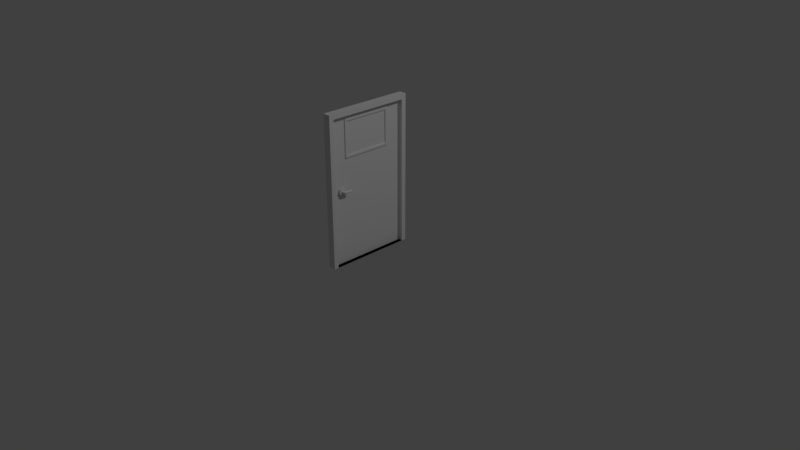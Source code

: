 # Source: Porta.blend  (saved by Blender 2.78.0; exported with 4.5.12 LTS)
import bpy
from mathutils import Matrix  # noqa: F401  (used for matrix-valued properties, if any)

bpy.ops.wm.read_factory_settings(use_empty=True)
scene = bpy.context.scene
scene.name = 'Scene'

# ---- collections
col_collection_1 = bpy.data.collections.new('Collection 1'); scene.collection.children.link(col_collection_1)

# ---- materials (node trees are filled in below, after node groups)
mat_madeira = bpy.data.materials.new('Madeira')
mat_vidro = bpy.data.materials.new('Vidro')
mat_vidro.alpha_threshold = 0.0
mat_vidro.use_transparent_shadow = False
mat_vidro.roughness = 0.5
mat_vidro.specular_intensity = 1.0
mat_metal = bpy.data.materials.new('Metal')
mat_metal.alpha_threshold = 0.0
mat_metal.use_transparent_shadow = False
mat_metal.diffuse_color = (0.477, 0.477, 0.477, 1.0)
mat_metal.roughness = 0.5
mat_metal.specular_intensity = 1.0
mat_metal_1 = bpy.data.materials.new('Metal')
mat_dentrojanela = bpy.data.materials.new('DentroJanela')

# ---- material node trees

# ---- world
world_world = bpy.data.worlds.new('World'); scene.world = world_world
world_world.color = (0.05088, 0.05088, 0.05088)
world_world.use_sun_shadow = False
world_world.sun_shadow_jitter_overblur = 0.0
world_world.cycles.sampling_method = 'MANUAL'

# ---- cameras
cam_camera = bpy.data.cameras.new('Camera')
cam_camera.clip_end = 100.0
cam_camera.lens = 35.0
cam_camera.sensor_width = 32.0
cam_camera.sensor_height = 18.0
cam_camera.ortho_scale = 7.314
cam_camera.dof.focus_distance = 0.0
cam_camera.dof.aperture_fstop = 128.0

# ---- lights
light_spot = bpy.data.lights.new('Spot', 'SPOT')
light_spot.transmission_factor = 0.0
light_spot.energy = 1000.0
light_spot.shadow_buffer_clip_start = 0.5
light_spot.shadow_soft_size = 0.1
light_spot.shadow_maximum_resolution = 0.006
light_spot.use_absolute_resolution = True
light_lamp = bpy.data.lights.new('Lamp', 'POINT')
light_lamp.transmission_factor = 0.0
light_lamp.cutoff_distance = 30.0
light_lamp.energy = 100.0
light_lamp.shadow_buffer_clip_start = 1.001
light_lamp.shadow_soft_size = 0.1
light_lamp.shadow_maximum_resolution = 0.006
light_lamp.use_absolute_resolution = True

# ---- meshes
me_cube_001 = bpy.data.meshes.new('Cube.001')
me_cube_001.from_pydata([(0.004364, -0.4148, -0.5026), (0.02697, -0.4158, -0.5027), (0.004052, -0.4216, -0.5021), (0.02666, -0.4226, -0.5021), (0.003748, -0.4282, -0.5006), (0.02636, -0.4292, -0.5006), (0.00346, -0.4345, -0.498), (0.02607, -0.4355, -0.498), (0.003194, -0.4404, -0.4945), (0.0258, -0.4414, -0.4946), (0.002957, -0.4456, -0.4902), (0.02556, -0.4467, -0.4902), (0.002753, -0.4502, -0.4851), (0.02536, -0.4512, -0.4851), (0.002589, -0.4539, -0.4794), (0.0252, -0.4549, -0.4794), (0.002467, -0.4566, -0.4732), (0.02507, -0.4577, -0.4732), (0.00239, -0.4584, -0.4666), (0.025, -0.4595, -0.4666), (0.002361, -0.4592, -0.4598), (0.02497, -0.4603, -0.4598), (0.002379, -0.459, -0.453), (0.02499, -0.46, -0.453), (0.002446, -0.4577, -0.4463), (0.02505, -0.4587, -0.4463), (0.002558, -0.4554, -0.4399), (0.02517, -0.4564, -0.4399), (0.002714, -0.4521, -0.4339), (0.02532, -0.4532, -0.4339), (0.002909, -0.448, -0.4285), (0.02552, -0.449, -0.4285), (0.003139, -0.4431, -0.4237), (0.02575, -0.4441, -0.4238), (0.003399, -0.4375, -0.4198), (0.02601, -0.4385, -0.4198), (0.003683, -0.4314, -0.4168), (0.02629, -0.4324, -0.4168), (0.003984, -0.4249, -0.4147), (0.02659, -0.4259, -0.4148), (0.004295, -0.4182, -0.4137), (0.0269, -0.4192, -0.4137), (0.004608, -0.4114, -0.4137), (0.02722, -0.4124, -0.4137), (0.004917, -0.4046, -0.4147), (0.02752, -0.4057, -0.4148), (0.005213, -0.3981, -0.4168), (0.02782, -0.3992, -0.4168), (0.005491, -0.392, -0.4198), (0.0281, -0.3931, -0.4198), (0.005744, -0.3865, -0.4237), (0.02835, -0.3875, -0.4238), (0.005965, -0.3815, -0.4285), (0.02857, -0.3826, -0.4285), (0.006149, -0.3774, -0.4339), (0.02876, -0.3785, -0.4339), (0.006293, -0.3742, -0.4399), (0.0289, -0.3752, -0.4399), (0.006393, -0.3719, -0.4463), (0.029, -0.3729, -0.4463), (0.006446, -0.3706, -0.453), (0.02905, -0.3716, -0.453), (0.006451, -0.3703, -0.4598), (0.02906, -0.3713, -0.4598), (0.006409, -0.3711, -0.4666), (0.02902, -0.3721, -0.4666), (0.006319, -0.3729, -0.4732), (0.02893, -0.3739, -0.4732), (0.006185, -0.3757, -0.4794), (0.02879, -0.3767, -0.4794), (0.006009, -0.3794, -0.4851), (0.02862, -0.3804, -0.4851), (0.005795, -0.3839, -0.4902), (0.0284, -0.385, -0.4902), (0.005549, -0.3892, -0.4945), (0.02816, -0.3902, -0.4946), (0.005277, -0.395, -0.498), (0.02788, -0.3961, -0.498), (0.004984, -0.4013, -0.5006), (0.02759, -0.4024, -0.5006), (0.004677, -0.408, -0.5021), (0.02728, -0.409, -0.5021), (0.02125, -0.4151, -0.471), (0.02116, -0.4177, -0.4709), (0.02772, -0.4181, -0.4709), (0.02781, -0.4155, -0.471), (0.02107, -0.4203, -0.4704), (0.02763, -0.4207, -0.4704), (0.02099, -0.4227, -0.4697), (0.02755, -0.4231, -0.4697), (0.02091, -0.425, -0.4687), (0.02747, -0.4254, -0.4687), (0.02084, -0.4271, -0.4674), (0.0274, -0.4275, -0.4674), (0.02078, -0.4288, -0.4659), (0.02734, -0.4292, -0.466), (0.02073, -0.4302, -0.4643), (0.0273, -0.4307, -0.4643), (0.0207, -0.4313, -0.4625), (0.02726, -0.4317, -0.4625), (0.02068, -0.432, -0.4606), (0.02724, -0.4324, -0.4606), (0.02067, -0.4323, -0.4586), (0.02723, -0.4327, -0.4586), (0.02067, -0.4322, -0.4566), (0.02723, -0.4326, -0.4566), (0.02069, -0.4317, -0.4547), (0.02725, -0.4321, -0.4547), (0.02072, -0.4308, -0.4528), (0.02729, -0.4312, -0.4528), (0.02077, -0.4296, -0.4511), (0.02733, -0.43, -0.4511), (0.02083, -0.428, -0.4495), (0.02739, -0.4284, -0.4495), (0.02089, -0.4261, -0.4481), (0.02746, -0.4265, -0.4481), (0.02097, -0.4239, -0.447), (0.02753, -0.4243, -0.447), (0.02105, -0.4215, -0.4461), (0.02761, -0.4219, -0.4461), (0.02114, -0.419, -0.4455), (0.0277, -0.4194, -0.4455), (0.02123, -0.4164, -0.4452), (0.02779, -0.4168, -0.4452), (0.02132, -0.4138, -0.4452), (0.02788, -0.4142, -0.4452), (0.02141, -0.4112, -0.4455), (0.02797, -0.4116, -0.4455), (0.02149, -0.4086, -0.4461), (0.02806, -0.409, -0.4461), (0.02158, -0.4063, -0.447), (0.02814, -0.4067, -0.447), (0.02165, -0.4041, -0.4481), (0.02821, -0.4045, -0.4481), (0.02171, -0.4022, -0.4495), (0.02828, -0.4026, -0.4495), (0.02177, -0.4006, -0.4511), (0.02833, -0.401, -0.4511), (0.02181, -0.3993, -0.4528), (0.02837, -0.3997, -0.4528), (0.02184, -0.3984, -0.4547), (0.0284, -0.3988, -0.4547), (0.02185, -0.3979, -0.4566), (0.02842, -0.3983, -0.4566), (0.02185, -0.3978, -0.4586), (0.02842, -0.3982, -0.4586), (0.02184, -0.3981, -0.4606), (0.0284, -0.3985, -0.4606), (0.02182, -0.3988, -0.4625), (0.02838, -0.3992, -0.4625), (0.02178, -0.3999, -0.4643), (0.02834, -0.4003, -0.4643), (0.02173, -0.4014, -0.4659), (0.02829, -0.4018, -0.466), (0.02166, -0.4031, -0.4674), (0.02823, -0.4035, -0.4674), (0.02159, -0.4052, -0.4687), (0.02816, -0.4056, -0.4687), (0.02151, -0.4074, -0.4697), (0.02808, -0.4078, -0.4697), (0.02143, -0.4099, -0.4704), (0.02799, -0.4103, -0.4704), (0.02134, -0.4124, -0.4709), (0.0279, -0.4129, -0.4709), (0.02125, -0.4151, -0.471), (0.02116, -0.4177, -0.4709), (0.02772, -0.4181, -0.4709), (0.02781, -0.4155, -0.471), (0.02107, -0.4203, -0.4704), (0.02763, -0.4207, -0.4704), (0.02099, -0.4227, -0.4697), (0.02755, -0.4231, -0.4697), (0.02091, -0.425, -0.4687), (0.02747, -0.4254, -0.4687), (0.02084, -0.4271, -0.4674), (0.0274, -0.4275, -0.4674), (0.02078, -0.4288, -0.4659), (0.02734, -0.4292, -0.466), (0.02073, -0.4302, -0.4643), (0.0273, -0.4307, -0.4643), (0.0207, -0.4313, -0.4625), (0.02726, -0.4317, -0.4625), (0.02068, -0.432, -0.4606), (0.02724, -0.4324, -0.4606), (0.02067, -0.4323, -0.4586), (0.02723, -0.4327, -0.4586), (0.02067, -0.4322, -0.4566), (0.02723, -0.4326, -0.4566), (0.02069, -0.4317, -0.4547), (0.02725, -0.4321, -0.4547), (0.02072, -0.4308, -0.4528), (0.02729, -0.4312, -0.4528), (0.02077, -0.4296, -0.4511), (0.02733, -0.43, -0.4511), (0.02083, -0.428, -0.4495), (0.02739, -0.4284, -0.4495), (0.02089, -0.4261, -0.4481), (0.02746, -0.4265, -0.4481), (0.02097, -0.4239, -0.447), (0.02753, -0.4243, -0.447), (0.02105, -0.4215, -0.4461), (0.02761, -0.4219, -0.4461), (0.02114, -0.419, -0.4455), (0.0277, -0.4194, -0.4455), (0.02123, -0.4164, -0.4452), (0.02779, -0.4168, -0.4452), (0.02132, -0.4138, -0.4452), (0.02788, -0.4142, -0.4452), (0.02141, -0.4112, -0.4455), (0.02797, -0.4116, -0.4455), (0.02149, -0.4086, -0.4461), (0.02806, -0.409, -0.4461), (0.02158, -0.4063, -0.447), (0.02814, -0.4067, -0.447), (0.02165, -0.4041, -0.4481), (0.02821, -0.4045, -0.4481), (0.02171, -0.4022, -0.4495), (0.02828, -0.4026, -0.4495), (0.02177, -0.4006, -0.4511), (0.02833, -0.401, -0.4511), (0.02181, -0.3993, -0.4528), (0.02837, -0.3997, -0.4528), (0.02184, -0.3984, -0.4547), (0.0284, -0.3988, -0.4547), (0.02185, -0.3979, -0.4566), (0.02842, -0.3983, -0.4566), (0.02185, -0.3978, -0.4586), (0.02842, -0.3982, -0.4586), (0.02184, -0.3981, -0.4606), (0.0284, -0.3985, -0.4606), (0.02182, -0.3988, -0.4625), (0.02838, -0.3992, -0.4625), (0.02178, -0.3999, -0.4643), (0.02834, -0.4003, -0.4643), (0.02173, -0.4014, -0.4659), (0.02829, -0.4018, -0.466), (0.02166, -0.4031, -0.4674), (0.02823, -0.4035, -0.4674), (0.02159, -0.4052, -0.4687), (0.02816, -0.4056, -0.4687), (0.02151, -0.4074, -0.4697), (0.02808, -0.4078, -0.4697), (0.02143, -0.4099, -0.4704), (0.02799, -0.4103, -0.4704), (0.02134, -0.4124, -0.4709), (0.0279, -0.4129, -0.4709), (0.03534, -0.4181, -0.4709), (0.03543, -0.4155, -0.471), (0.03525, -0.4207, -0.4704), (0.03516, -0.4231, -0.4697), (0.03509, -0.4254, -0.4687), (0.03502, -0.4275, -0.4674), (0.03496, -0.4292, -0.466), (0.03491, -0.4307, -0.4643), (0.03488, -0.4317, -0.4625), (0.03485, -0.4324, -0.4606), (0.03484, -0.4327, -0.4586), (0.03485, -0.4326, -0.4566), (0.03487, -0.4321, -0.4547), (0.0349, -0.4312, -0.4528), (0.03495, -0.43, -0.4511), (0.035, -0.4284, -0.4495), (0.03507, -0.4265, -0.4481), (0.03515, -0.4243, -0.447), (0.03523, -0.4219, -0.4461), (0.03532, -0.4194, -0.4455), (0.03541, -0.4168, -0.4452), (0.0355, -0.4142, -0.4452), (0.03559, -0.4116, -0.4455), (0.03567, -0.409, -0.4461), (0.03575, -0.4067, -0.447), (0.03583, -0.4045, -0.4481), (0.03589, -0.4026, -0.4495), (0.03594, -0.401, -0.4511), (0.03599, -0.3997, -0.4528), (0.03601, -0.3988, -0.4547), (0.03603, -0.3983, -0.4566), (0.03603, -0.3982, -0.4586), (0.03602, -0.3985, -0.4606), (0.03599, -0.3992, -0.4625), (0.03595, -0.4003, -0.4643), (0.0359, -0.4018, -0.466), (0.03584, -0.4035, -0.4674), (0.03577, -0.4056, -0.4687), (0.03569, -0.4078, -0.4697), (0.03561, -0.4103, -0.4704), (0.03552, -0.4129, -0.4709), (0.04082, -0.4182, -0.4709), (0.04032, -0.4157, -0.4711), (0.04131, -0.4208, -0.4704), (0.04178, -0.4232, -0.4697), (0.04222, -0.4254, -0.4687), (0.04261, -0.4274, -0.4674), (0.04294, -0.4291, -0.466), (0.04322, -0.4306, -0.4643), (0.04343, -0.4316, -0.4625), (0.04356, -0.4323, -0.4606), (0.04362, -0.4326, -0.4586), (0.0436, -0.4325, -0.4566), (0.04351, -0.432, -0.4547), (0.04334, -0.4311, -0.4528), (0.0431, -0.4299, -0.4511), (0.0428, -0.4283, -0.4495), (0.04244, -0.4264, -0.4481), (0.04203, -0.4243, -0.447), (0.04158, -0.422, -0.4461), (0.0411, -0.4195, -0.4455), (0.0406, -0.417, -0.4452), (0.04009, -0.4144, -0.4452), (0.0396, -0.4118, -0.4455), (0.03912, -0.4093, -0.4461), (0.03866, -0.407, -0.447), (0.03825, -0.4049, -0.4481), (0.03788, -0.403, -0.4495), (0.03758, -0.4014, -0.4511), (0.03734, -0.4002, -0.4528), (0.03716, -0.3993, -0.4547), (0.03707, -0.3988, -0.4566), (0.03704, -0.3987, -0.4586), (0.0371, -0.399, -0.4606), (0.03723, -0.3997, -0.4625), (0.03744, -0.4008, -0.4643), (0.03771, -0.4022, -0.466), (0.03804, -0.4039, -0.4674), (0.03843, -0.4059, -0.4687), (0.03886, -0.4081, -0.4697), (0.03933, -0.4105, -0.4704), (0.03982, -0.4131, -0.4709), (0.04847, -0.4166, -0.4709), (0.0471, -0.4143, -0.4711), (0.04981, -0.4188, -0.4705), (0.05108, -0.4209, -0.4697), (0.05226, -0.4228, -0.4687), (0.05333, -0.4246, -0.4674), (0.05424, -0.4261, -0.466), (0.05499, -0.4273, -0.4643), (0.05555, -0.4282, -0.4625), (0.05592, -0.4288, -0.4606), (0.05608, -0.4291, -0.4586), (0.05603, -0.429, -0.4566), (0.05577, -0.4286, -0.4547), (0.0553, -0.4278, -0.4528), (0.05465, -0.4267, -0.4511), (0.05382, -0.4254, -0.4495), (0.05283, -0.4237, -0.4482), (0.05171, -0.4219, -0.447), (0.05048, -0.4199, -0.4461), (0.04917, -0.4177, -0.4455), (0.04781, -0.4155, -0.4452), (0.04644, -0.4132, -0.4452), (0.04508, -0.411, -0.4455), (0.04377, -0.4088, -0.4461), (0.04254, -0.4068, -0.447), (0.04141, -0.4049, -0.4482), (0.04042, -0.4033, -0.4495), (0.03959, -0.4019, -0.4511), (0.03893, -0.4009, -0.4528), (0.03846, -0.4001, -0.4547), (0.0382, -0.3997, -0.4566), (0.03815, -0.3996, -0.4586), (0.0383, -0.3999, -0.4606), (0.03867, -0.4005, -0.4625), (0.03923, -0.4014, -0.4643), (0.03997, -0.4026, -0.466), (0.04088, -0.4041, -0.4674), (0.04194, -0.4059, -0.4687), (0.04312, -0.4078, -0.4697), (0.04439, -0.4099, -0.4705), (0.04573, -0.4121, -0.4709), (0.04847, -0.4166, -0.4709), (0.0471, -0.4143, -0.4711), (0.04981, -0.4188, -0.4705), (0.05108, -0.4209, -0.4697), (0.05226, -0.4228, -0.4687), (0.05333, -0.4246, -0.4674), (0.05424, -0.4261, -0.466), (0.05499, -0.4273, -0.4643), (0.05555, -0.4282, -0.4625), (0.05592, -0.4288, -0.4606), (0.05608, -0.4291, -0.4586), (0.05603, -0.429, -0.4566), (0.05577, -0.4286, -0.4547), (0.0553, -0.4278, -0.4528), (0.05465, -0.4267, -0.4511), (0.05382, -0.4254, -0.4495), (0.05283, -0.4237, -0.4482), (0.05171, -0.4219, -0.447), (0.05048, -0.4199, -0.4461), (0.04917, -0.4177, -0.4455), (0.04781, -0.4155, -0.4452), (0.04644, -0.4132, -0.4452), (0.04508, -0.411, -0.4455), (0.04377, -0.4088, -0.4461), (0.04254, -0.4068, -0.447), (0.04141, -0.4049, -0.4482), (0.04042, -0.4033, -0.4495), (0.03959, -0.4019, -0.4511), (0.03893, -0.4009, -0.4528), (0.03846, -0.4001, -0.4547), (0.0382, -0.3997, -0.4566), (0.03815, -0.3996, -0.4586), (0.0383, -0.3999, -0.4606), (0.03867, -0.4005, -0.4625), (0.03923, -0.4014, -0.4643), (0.03997, -0.4026, -0.466), (0.04088, -0.4041, -0.4674), (0.04194, -0.4059, -0.4687), (0.04312, -0.4078, -0.4697), (0.04439, -0.4099, -0.4705), (0.04573, -0.4121, -0.4709), (0.04847, -0.4166, -0.4709), (0.0471, -0.4143, -0.4711), (0.04981, -0.4188, -0.4705), (0.05108, -0.4209, -0.4697), (0.05226, -0.4228, -0.4687), (0.05333, -0.4246, -0.4674), (0.05424, -0.4261, -0.466), (0.05499, -0.4273, -0.4643), (0.05555, -0.4282, -0.4625), (0.05592, -0.4288, -0.4606), (0.05608, -0.4291, -0.4586), (0.05603, -0.429, -0.4566), (0.05577, -0.4286, -0.4547), (0.0553, -0.4278, -0.4528), (0.05465, -0.4267, -0.4511), (0.05382, -0.4254, -0.4495), (0.05283, -0.4237, -0.4482), (0.05171, -0.4219, -0.447), (0.05048, -0.4199, -0.4461), (0.04917, -0.4177, -0.4455), (0.04781, -0.4155, -0.4452), (0.04644, -0.4132, -0.4452), (0.04508, -0.411, -0.4455), (0.04377, -0.4088, -0.4461), (0.04254, -0.4068, -0.447), (0.04141, -0.4049, -0.4482), (0.04042, -0.4033, -0.4495), (0.03959, -0.4019, -0.4511), (0.03893, -0.4009, -0.4528), (0.03846, -0.4001, -0.4547), (0.0382, -0.3997, -0.4566), (0.03815, -0.3996, -0.4586), (0.0383, -0.3999, -0.4606), (0.03867, -0.4005, -0.4625), (0.03923, -0.4014, -0.4643), (0.03997, -0.4026, -0.466), (0.04088, -0.4041, -0.4674), (0.04194, -0.4059, -0.4687), (0.04312, -0.4078, -0.4697), (0.04439, -0.4099, -0.4705), (0.04573, -0.4121, -0.4709), (0.05404, -0.4131, -0.4709), (0.05213, -0.4113, -0.4711), (0.05589, -0.4149, -0.4705), (0.05766, -0.4166, -0.4697), (0.05931, -0.4182, -0.4687), (0.06078, -0.4196, -0.4674), (0.06205, -0.4208, -0.466), (0.06309, -0.4218, -0.4643), (0.06387, -0.4225, -0.4625), (0.06438, -0.423, -0.4606), (0.0646, -0.4232, -0.4586), (0.06452, -0.4232, -0.4567), (0.06416, -0.4228, -0.4547), (0.06352, -0.4222, -0.4528), (0.06261, -0.4213, -0.4511), (0.06145, -0.4202, -0.4495), (0.06008, -0.4189, -0.4482), (0.05852, -0.4174, -0.447), (0.05681, -0.4157, -0.4461), (0.05499, -0.414, -0.4455), (0.05311, -0.4122, -0.4452), (0.0512, -0.4104, -0.4452), (0.04931, -0.4085, -0.4455), (0.04749, -0.4068, -0.4461), (0.04578, -0.4052, -0.447), (0.04422, -0.4037, -0.4482), (0.04284, -0.4023, -0.4495), (0.04169, -0.4012, -0.4511), (0.04077, -0.4004, -0.4528), (0.04013, -0.3998, -0.4547), (0.03976, -0.3994, -0.4567), (0.03969, -0.3993, -0.4586), (0.0399, -0.3995, -0.4606), (0.04041, -0.4, -0.4625), (0.04119, -0.4008, -0.4643), (0.04222, -0.4018, -0.466), (0.04349, -0.403, -0.4674), (0.04496, -0.4044, -0.4687), (0.0466, -0.406, -0.4697), (0.04837, -0.4077, -0.4705), (0.05023, -0.4095, -0.4709), (0.06024, -0.4063, -0.4709), (0.05776, -0.4054, -0.4711), (0.06266, -0.4072, -0.4705), (0.06496, -0.4081, -0.4697), (0.0671, -0.4088, -0.4687), (0.06902, -0.4095, -0.4675), (0.07067, -0.4101, -0.466), (0.07202, -0.4106, -0.4643), (0.07304, -0.411, -0.4625), (0.0737, -0.4112, -0.4606), (0.07398, -0.4113, -0.4586), (0.07389, -0.4113, -0.4567), (0.07342, -0.4111, -0.4547), (0.07258, -0.4108, -0.4529), (0.07139, -0.4104, -0.4511), (0.06988, -0.4098, -0.4495), (0.06809, -0.4092, -0.4482), (0.06606, -0.4084, -0.447), (0.06384, -0.4076, -0.4461), (0.06147, -0.4068, -0.4456), (0.05901, -0.4059, -0.4452), (0.05653, -0.405, -0.4452), (0.05407, -0.4041, -0.4456), (0.0517, -0.4032, -0.4461), (0.04947, -0.4024, -0.447), (0.04744, -0.4017, -0.4482), (0.04565, -0.401, -0.4495), (0.04414, -0.4005, -0.4511), (0.04295, -0.4, -0.4529), (0.04211, -0.3997, -0.4547), (0.04164, -0.3996, -0.4567), (0.04154, -0.3995, -0.4586), (0.04183, -0.3996, -0.4606), (0.04248, -0.3999, -0.4625), (0.0435, -0.4002, -0.4643), (0.04485, -0.4007, -0.466), (0.0465, -0.4013, -0.4675), (0.04842, -0.402, -0.4687), (0.05056, -0.4028, -0.4697), (0.05286, -0.4037, -0.4705), (0.05528, -0.4045, -0.4709), (0.06396, -0.3958, -0.4709), (0.06133, -0.3956, -0.4711), (0.06653, -0.3959, -0.4705), (0.06898, -0.3961, -0.4697), (0.07125, -0.3962, -0.4687), (0.07329, -0.3964, -0.4675), (0.07504, -0.3965, -0.466), (0.07648, -0.3966, -0.4643), (0.07756, -0.3966, -0.4625), (0.07826, -0.3967, -0.4606), (0.07856, -0.3967, -0.4586), (0.07846, -0.3967, -0.4567), (0.07796, -0.3967, -0.4547), (0.07706, -0.3966, -0.4529), (0.0758, -0.3965, -0.4511), (0.0742, -0.3964, -0.4495), (0.0723, -0.3963, -0.4482), (0.07014, -0.3962, -0.447), (0.06778, -0.396, -0.4462), (0.06526, -0.3958, -0.4456), (0.06266, -0.3957, -0.4453), (0.06002, -0.3955, -0.4453), (0.05741, -0.3953, -0.4456), (0.05489, -0.3952, -0.4462), (0.05253, -0.395, -0.447), (0.05037, -0.3949, -0.4482), (0.04847, -0.3948, -0.4495), (0.04687, -0.3947, -0.4511), (0.04561, -0.3946, -0.4529), (0.04471, -0.3945, -0.4547), (0.04421, -0.3945, -0.4567), (0.04411, -0.3945, -0.4586), (0.04441, -0.3945, -0.4606), (0.04511, -0.3946, -0.4625), (0.04619, -0.3946, -0.4643), (0.04762, -0.3947, -0.466), (0.04938, -0.3949, -0.4675), (0.05142, -0.395, -0.4687), (0.05368, -0.3951, -0.4697), (0.05613, -0.3953, -0.4705), (0.0587, -0.3955, -0.4709), (0.06396, -0.3958, -0.4709), (0.06133, -0.3956, -0.4711), (0.06653, -0.3959, -0.4705), (0.06898, -0.3961, -0.4697), (0.07125, -0.3962, -0.4687), (0.07329, -0.3964, -0.4675), (0.07504, -0.3965, -0.466), (0.07648, -0.3966, -0.4643), (0.07756, -0.3966, -0.4625), (0.07826, -0.3967, -0.4606), (0.07856, -0.3967, -0.4586), (0.07846, -0.3967, -0.4567), (0.07796, -0.3967, -0.4547), (0.07706, -0.3966, -0.4529), (0.0758, -0.3965, -0.4511), (0.0742, -0.3964, -0.4495), (0.0723, -0.3963, -0.4482), (0.07014, -0.3962, -0.447), (0.06778, -0.396, -0.4462), (0.06526, -0.3958, -0.4456), (0.06266, -0.3957, -0.4453), (0.06002, -0.3955, -0.4453), (0.05741, -0.3953, -0.4456), (0.05489, -0.3952, -0.4462), (0.05253, -0.395, -0.447), (0.05037, -0.3949, -0.4482), (0.04847, -0.3948, -0.4495), (0.04687, -0.3947, -0.4511), (0.04561, -0.3946, -0.4529), (0.04471, -0.3945, -0.4547), (0.04421, -0.3945, -0.4567), (0.04411, -0.3945, -0.4586), (0.04441, -0.3945, -0.4606), (0.04511, -0.3946, -0.4625), (0.04619, -0.3946, -0.4643), (0.04762, -0.3947, -0.466), (0.04938, -0.3949, -0.4675), (0.05142, -0.395, -0.4687), (0.05368, -0.3951, -0.4697), (0.05613, -0.3953, -0.4705), (0.0587, -0.3955, -0.4709), (0.06601, -0.3636, -0.471), (0.06338, -0.3635, -0.4711), (0.06858, -0.3638, -0.4705), (0.07103, -0.364, -0.4698), (0.0733, -0.3641, -0.4688), (0.07533, -0.3642, -0.4675), (0.07709, -0.3643, -0.466), (0.07852, -0.3644, -0.4644), (0.0796, -0.3645, -0.4626), (0.0803, -0.3645, -0.4606), (0.08061, -0.3646, -0.4587), (0.08051, -0.3646, -0.4567), (0.08, -0.3645, -0.4548), (0.07911, -0.3645, -0.4529), (0.07785, -0.3644, -0.4512), (0.07625, -0.3643, -0.4496), (0.07435, -0.3642, -0.4482), (0.07219, -0.364, -0.4471), (0.06983, -0.3639, -0.4462), (0.06731, -0.3637, -0.4456), (0.0647, -0.3635, -0.4453), (0.06206, -0.3634, -0.4453), (0.05945, -0.3632, -0.4456), (0.05694, -0.363, -0.4462), (0.05457, -0.3629, -0.4471), (0.05241, -0.3628, -0.4482), (0.05051, -0.3626, -0.4496), (0.04891, -0.3625, -0.4512), (0.04765, -0.3625, -0.4529), (0.04676, -0.3624, -0.4548), (0.04626, -0.3624, -0.4567), (0.04616, -0.3624, -0.4587), (0.04646, -0.3624, -0.4606), (0.04716, -0.3624, -0.4626), (0.04824, -0.3625, -0.4644), (0.04967, -0.3626, -0.466), (0.05143, -0.3627, -0.4675), (0.05346, -0.3628, -0.4688), (0.05573, -0.363, -0.4698), (0.05818, -0.3631, -0.4705), (0.06075, -0.3633, -0.471), (0.06906, -0.3157, -0.471), (0.06643, -0.3155, -0.4712), (0.07163, -0.3159, -0.4706), (0.07408, -0.316, -0.4698), (0.07635, -0.3162, -0.4688), (0.07839, -0.3163, -0.4675), (0.08014, -0.3164, -0.4661), (0.08158, -0.3165, -0.4644), (0.08266, -0.3166, -0.4626), (0.08336, -0.3166, -0.4607), (0.08366, -0.3166, -0.4587), (0.08356, -0.3166, -0.4567), (0.08306, -0.3166, -0.4548), (0.08216, -0.3165, -0.4529), (0.0809, -0.3164, -0.4512), (0.0793, -0.3163, -0.4496), (0.0774, -0.3162, -0.4483), (0.07524, -0.3161, -0.4471), (0.07288, -0.3159, -0.4462), (0.07036, -0.3158, -0.4456), (0.06775, -0.3156, -0.4453), (0.06512, -0.3154, -0.4453), (0.06251, -0.3153, -0.4456), (0.05999, -0.3151, -0.4462), (0.05763, -0.315, -0.4471), (0.05547, -0.3148, -0.4483), (0.05357, -0.3147, -0.4496), (0.05197, -0.3146, -0.4512), (0.0507, -0.3145, -0.4529), (0.04981, -0.3145, -0.4548), (0.04931, -0.3144, -0.4567), (0.04921, -0.3144, -0.4587), (0.04951, -0.3145, -0.4607), (0.05021, -0.3145, -0.4626), (0.05129, -0.3146, -0.4644), (0.05272, -0.3147, -0.4661), (0.05448, -0.3148, -0.4675), (0.05652, -0.3149, -0.4688), (0.05878, -0.3151, -0.4698), (0.06123, -0.3152, -0.4706), (0.0638, -0.3154, -0.471), (-0.04004, 0.5538, 0.5059), (-0.04004, 0.5538, -0.1458), (-0.04004, -0.5544, 0.5059), (-0.04004, -0.5544, -0.1458), (-0.1975, 0.5538, 0.5059), (-0.05081, -0.6036, -1.443), (-0.05081, -0.6036, 0.5574), (-0.05081, 0.5966, -1.443), (-0.05081, 0.5966, 0.5574), (0.04996, -0.6036, -1.443), (0.04996, -0.6036, 0.5574), (0.04996, 0.5966, -1.443), (0.04996, 0.5966, 0.5574), (-0.05081, -0.5419, -1.443), (-0.05081, -0.5419, 0.5574), (0.04996, -0.5419, -1.443), (0.04996, -0.5419, 0.5574), (-0.05081, 0.5347, 0.5574), (0.04996, 0.5347, -1.443), (-0.05081, 0.5347, -1.443), (0.04996, 0.5347, 0.5574), (-0.05081, -0.6036, 0.4932), (-0.05081, 0.5966, 0.4932), (0.04996, 0.5966, 0.4932), (0.04996, -0.6036, 0.4932), (0.04996, -0.5419, 0.4932), (-0.05081, -0.5419, 0.4932), (0.04996, 0.5347, 0.4932), (-0.05081, 0.5347, 0.4932), (0.04996, -0.5419, 0.4932), (0.04996, -0.5419, -1.443), (0.04996, 0.5347, -1.443), (0.04996, 0.5347, 0.4932), (-0.008865, -0.5419, 0.4932), (-0.008865, -0.5419, -1.443), (-0.008865, 0.5347, -1.443), (-0.008865, 0.5347, 0.4932), (-0.05081, -0.3366, -1.443), (0.04996, -0.3366, 0.5574), (-0.05081, -0.3366, 0.5574), (0.04996, -0.3366, -1.443), (-0.05081, -0.3366, 0.4932), (0.04996, -0.3366, 0.4932), (0.04996, -0.3366, -1.443), (0.04996, -0.3366, 0.4932), (-0.008865, -0.3366, -1.443), (-0.008865, -0.3366, 0.4932), (-0.05081, 0.3285, 0.5574), (0.04996, 0.3285, -1.443), (-0.05081, 0.3285, 0.4932), (0.04996, 0.3285, -1.443), (-0.008865, 0.3285, -1.443), (-0.05081, 0.3285, -1.443), (0.04996, 0.3285, 0.5574), (0.04996, 0.3285, 0.4932), (0.04996, 0.3285, 0.4932), (-0.008865, 0.3285, 0.4932), (-0.05081, 0.5966, -0.05329), (0.04996, 0.5966, -0.05329), (0.04996, -0.6036, -0.05329), (0.04996, -0.5419, -0.05329), (-0.05081, -0.5419, -0.05329), (0.04996, 0.5347, -0.05329), (-0.05081, 0.5347, -0.05329), (-0.05081, -0.6036, -0.05329), (0.04996, -0.5419, -0.05329), (0.04996, 0.5347, -0.05329), (-0.008865, -0.5419, -0.05329), (-0.008865, 0.5347, -0.05329), (-0.008865, -0.3366, -0.05329), (-0.05081, -0.3366, -0.05329), (-0.008865, 0.3285, -0.05329), (-0.05081, 0.3285, -0.05329), (-0.05081, -0.6036, 0.4399), (-0.05081, 0.5966, 0.4399), (0.04996, 0.5966, 0.4399), (0.04996, -0.6036, 0.4399), (0.04996, -0.5419, 0.4399), (-0.05081, -0.5419, 0.4399), (0.04996, 0.5347, 0.4399), (-0.05081, 0.5347, 0.4399), (0.04996, -0.5419, 0.4399), (0.04996, 0.5347, 0.4399), (-0.008865, -0.5419, 0.4399), (-0.008865, 0.5347, 0.4399), (-0.008865, -0.3366, 0.4399), (-0.05081, -0.3366, 0.4399), (-0.008865, 0.3285, 0.4399), (-0.05081, 0.3285, 0.4399), (-0.05081, 0.5966, 0.4079), (0.04996, 0.5966, 0.4079), (0.04996, -0.6036, 0.4079), (0.04996, -0.5419, 0.4079), (-0.05081, -0.5419, 0.4079), (0.04996, 0.5347, 0.4079), (-0.05081, 0.5347, 0.4079), (0.04996, -0.5419, 0.4079), (0.04996, 0.5347, 0.4079), (-0.008865, -0.5419, 0.4079), (-0.008865, 0.5347, 0.4079), (-0.008865, -0.3366, 0.4079), (-0.008865, 0.3285, 0.4079), (-0.05081, 0.3285, 0.4079), (-0.05081, -0.6036, 0.4079), (-0.05081, 0.5966, -0.02447), (0.04996, 0.5966, -0.02447), (0.04996, -0.6036, -0.02447), (0.04996, -0.5419, -0.02447), (-0.05081, -0.5419, -0.02447), (0.04996, 0.5347, -0.02447), (-0.05081, 0.5347, -0.02447), (0.04996, -0.5419, -0.02447), (0.04996, 0.5347, -0.02447), (-0.008865, -0.5419, -0.02447), (-0.008865, 0.5347, -0.02447), (-0.008865, -0.3366, -0.02447), (-0.05081, -0.3366, -0.02447), (-0.008865, 0.3285, -0.02447), (-0.05081, 0.3285, -0.02447), (-0.05081, -0.6036, -0.02447), (-0.05081, -0.3102, -1.443), (0.04996, -0.3102, 0.5574), (0.04996, -0.3102, 0.4932), (0.04996, -0.3102, 0.4932), (-0.008865, -0.3102, 0.4932), (-0.05081, -0.3102, 0.5574), (0.04996, -0.3102, -1.443), (-0.05081, -0.3102, 0.4932), (0.04996, -0.3102, -1.443), (-0.008865, -0.3102, -1.443), (-0.05081, -0.3102, -0.05329), (-0.008865, -0.3102, -0.05329), (-0.05081, -0.3102, 0.4399), (-0.008865, -0.3102, 0.4399), (-0.008865, -0.3102, 0.4079), (-0.05081, -0.3102, -0.02447), (-0.008865, -0.3102, -0.02447), (-0.05081, 0.3019, 0.5574), (0.04996, 0.3019, -1.443), (-0.05081, 0.3019, 0.4932), (0.04996, 0.3019, -1.443), (-0.008865, 0.3019, -1.443), (-0.05081, 0.3019, -0.05329), (-0.05081, 0.3019, 0.4399), (-0.05081, 0.3019, 0.4079), (-0.05081, 0.3019, -0.02447), (-0.05081, 0.3019, -1.443), (0.04996, 0.3019, 0.5574), (0.04996, 0.3019, 0.4932), (0.04996, 0.3019, 0.4932), (-0.008865, 0.3019, 0.4932), (-0.008865, 0.3019, -0.05329), (-0.008865, 0.3019, 0.4399), (-0.008865, 0.3019, 0.4079), (-0.008865, 0.3019, -0.02447), (0.004098, -0.3366, -0.02447), (0.004098, -0.3366, -0.05329), (0.004098, 0.3285, -0.02447), (0.004098, 0.3285, -0.05329), (0.004098, -0.3102, -0.05329), (0.004098, -0.3102, 0.4399), (0.004098, -0.3366, 0.4399), (0.004098, -0.3366, 0.4079), (0.004098, 0.3285, 0.4399), (0.004098, 0.3285, 0.4079), (0.004098, 0.3019, -0.05329), (0.004098, 0.3019, 0.4399), (0.004098, 0.3019, 0.4079), (0.004098, -0.3102, 0.4079), (0.004098, 0.3019, -0.02447), (0.004098, -0.3102, -0.02447)], [(699, 697), (697, 698), (698, 700), (700, 699), (697, 701)], [(0, 2, 3, 1), (2, 4, 5, 3), (4, 6, 7, 5), (6, 8, 9, 7), (8, 10, 11, 9), (10, 12, 13, 11), (12, 14, 15, 13), (14, 16, 17, 15), (16, 18, 19, 17), (18, 20, 21, 19), (20, 22, 23, 21), (22, 24, 25, 23), (24, 26, 27, 25), (26, 28, 29, 27), (28, 30, 31, 29), (30, 32, 33, 31), (32, 34, 35, 33), (34, 36, 37, 35), (36, 38, 39, 37), (38, 40, 41, 39), (40, 42, 43, 41), (42, 44, 45, 43), (44, 46, 47, 45), (46, 48, 49, 47), (48, 50, 51, 49), (50, 52, 53, 51), (52, 54, 55, 53), (54, 56, 57, 55), (56, 58, 59, 57), (58, 60, 61, 59), (60, 62, 63, 61), (62, 64, 65, 63), (64, 66, 67, 65), (66, 68, 69, 67), (68, 70, 71, 69), (70, 72, 73, 71), (72, 74, 75, 73), (74, 76, 77, 75), (76, 78, 79, 77), (3, 5, 7, 9, 11, 13, 15, 17, 19, 21, 23, 25, 27, 29, 31, 33, 35, 37, 39, 41, 43, 45, 47, 49, 51, 53, 55, 57, 59, 61, 63, 65, 67, 69, 71, 73, 75, 77, 79, 81, 1), (78, 80, 81, 79), (80, 0, 1, 81), (0, 80, 78, 76, 74, 72, 70, 68, 66, 64, 62, 60, 58, 56, 54, 52, 50, 48, 46, 44, 42, 40, 38, 36, 34, 32, 30, 28, 26, 24, 22, 20, 18, 16, 14, 12, 10, 8, 6, 4, 2), (82, 83, 84, 85), (83, 86, 87, 84), (86, 88, 89, 87), (88, 90, 91, 89), (90, 92, 93, 91), (92, 94, 95, 93), (94, 96, 97, 95), (96, 98, 99, 97), (98, 100, 101, 99), (100, 102, 103, 101), (102, 104, 105, 103), (104, 106, 107, 105), (106, 108, 109, 107), (108, 110, 111, 109), (110, 112, 113, 111), (112, 114, 115, 113), (114, 116, 117, 115), (116, 118, 119, 117), (118, 120, 121, 119), (120, 122, 123, 121), (122, 124, 125, 123), (124, 126, 127, 125), (126, 128, 129, 127), (128, 130, 131, 129), (130, 132, 133, 131), (132, 134, 135, 133), (134, 136, 137, 135), (136, 138, 139, 137), (138, 140, 141, 139), (140, 142, 143, 141), (142, 144, 145, 143), (144, 146, 147, 145), (146, 148, 149, 147), (148, 150, 151, 149), (150, 152, 153, 151), (152, 154, 155, 153), (154, 156, 157, 155), (156, 158, 159, 157), (158, 160, 161, 159), (84, 87, 89, 91, 93, 95, 97, 99, 101, 103, 105, 107, 109, 111, 113, 115, 117, 119, 121, 123, 125, 127, 129, 131, 133, 135, 137, 139, 141, 143, 145, 147, 149, 151, 153, 155, 157, 159, 161, 163, 85), (160, 162, 163, 161), (162, 82, 85, 163), (82, 162, 160, 158, 156, 154, 152, 150, 148, 146, 144, 142, 140, 138, 136, 134, 132, 130, 128, 126, 124, 122, 120, 118, 116, 114, 112, 110, 108, 106, 104, 102, 100, 98, 96, 94, 92, 90, 88, 86, 83), (164, 167, 166, 165), (165, 166, 169, 168), (168, 169, 171, 170), (170, 171, 173, 172), (172, 173, 175, 174), (174, 175, 177, 176), (176, 177, 179, 178), (178, 179, 181, 180), (180, 181, 183, 182), (182, 183, 185, 184), (184, 185, 187, 186), (186, 187, 189, 188), (188, 189, 191, 190), (190, 191, 193, 192), (192, 193, 195, 194), (194, 195, 197, 196), (196, 197, 199, 198), (198, 199, 201, 200), (200, 201, 203, 202), (202, 203, 205, 204), (204, 205, 207, 206), (206, 207, 209, 208), (208, 209, 211, 210), (210, 211, 213, 212), (212, 213, 215, 214), (214, 215, 217, 216), (216, 217, 219, 218), (218, 219, 221, 220), (220, 221, 223, 222), (222, 223, 225, 224), (224, 225, 227, 226), (226, 227, 229, 228), (228, 229, 231, 230), (230, 231, 233, 232), (232, 233, 235, 234), (234, 235, 237, 236), (236, 237, 239, 238), (238, 239, 241, 240), (240, 241, 243, 242), (223, 221, 274, 275), (242, 243, 245, 244), (244, 245, 167, 164), (164, 165, 168, 170, 172, 174, 176, 178, 180, 182, 184, 186, 188, 190, 192, 194, 196, 198, 200, 202, 204, 206, 208, 210, 212, 214, 216, 218, 220, 222, 224, 226, 228, 230, 232, 234, 236, 238, 240, 242, 244), (277, 276, 317, 318), (241, 239, 283, 284), (179, 177, 252, 253), (197, 195, 261, 262), (215, 213, 270, 271), (233, 231, 279, 280), (171, 169, 248, 249), (189, 187, 257, 258), (207, 205, 266, 267), (225, 223, 275, 276), (243, 241, 284, 285), (181, 179, 253, 254), (199, 197, 262, 263), (217, 215, 271, 272), (235, 233, 280, 281), (173, 171, 249, 250), (191, 189, 258, 259), (209, 207, 267, 268), (227, 225, 276, 277), (245, 243, 285, 286), (183, 181, 254, 255), (201, 199, 263, 264), (219, 217, 272, 273), (237, 235, 281, 282), (175, 173, 250, 251), (193, 191, 259, 260), (211, 209, 268, 269), (166, 167, 247, 246), (229, 227, 277, 278), (167, 245, 286, 247), (185, 183, 255, 256), (203, 201, 264, 265), (221, 219, 273, 274), (239, 237, 282, 283), (177, 175, 251, 252), (195, 193, 260, 261), (213, 211, 269, 270), (231, 229, 278, 279), (169, 166, 246, 248), (187, 185, 256, 257), (205, 203, 265, 266), (303, 302, 343, 344), (264, 263, 304, 305), (251, 250, 291, 292), (278, 277, 318, 319), (265, 264, 305, 306), (252, 251, 292, 293), (279, 278, 319, 320), (266, 265, 306, 307), (253, 252, 293, 294), (280, 279, 320, 321), (267, 266, 307, 308), (254, 253, 294, 295), (281, 280, 321, 322), (268, 267, 308, 309), (255, 254, 295, 296), (282, 281, 322, 323), (269, 268, 309, 310), (256, 255, 296, 297), (283, 282, 323, 324), (270, 269, 310, 311), (257, 256, 297, 298), (284, 283, 324, 325), (271, 270, 311, 312), (258, 257, 298, 299), (285, 284, 325, 326), (272, 271, 312, 313), (259, 258, 299, 300), (286, 285, 326, 327), (273, 272, 313, 314), (260, 259, 300, 301), (247, 286, 327, 288), (246, 247, 288, 287), (274, 273, 314, 315), (261, 260, 301, 302), (248, 246, 287, 289), (275, 274, 315, 316), (262, 261, 302, 303), (249, 248, 289, 290), (276, 275, 316, 317), (263, 262, 303, 304), (250, 249, 290, 291), (328, 329, 370, 369), (290, 289, 330, 331), (317, 316, 357, 358), (304, 303, 344, 345), (291, 290, 331, 332), (318, 317, 358, 359), (305, 304, 345, 346), (292, 291, 332, 333), (319, 318, 359, 360), (306, 305, 346, 347), (293, 292, 333, 334), (320, 319, 360, 361), (307, 306, 347, 348), (294, 293, 334, 335), (321, 320, 361, 362), (308, 307, 348, 349), (295, 294, 335, 336), (322, 321, 362, 363), (309, 308, 349, 350), (296, 295, 336, 337), (323, 322, 363, 364), (310, 309, 350, 351), (297, 296, 337, 338), (324, 323, 364, 365), (311, 310, 351, 352), (298, 297, 338, 339), (325, 324, 365, 366), (312, 311, 352, 353), (299, 298, 339, 340), (326, 325, 366, 367), (313, 312, 353, 354), (300, 299, 340, 341), (327, 326, 367, 368), (314, 313, 354, 355), (301, 300, 341, 342), (288, 327, 368, 329), (287, 288, 329, 328), (315, 314, 355, 356), (302, 301, 342, 343), (289, 287, 328, 330), (316, 315, 356, 357), (382, 381, 422, 423), (356, 355, 396, 397), (343, 342, 383, 384), (330, 328, 369, 371), (357, 356, 397, 398), (344, 343, 384, 385), (331, 330, 371, 372), (358, 357, 398, 399), (345, 344, 385, 386), (332, 331, 372, 373), (359, 358, 399, 400), (346, 345, 386, 387), (333, 332, 373, 374), (360, 359, 400, 401), (347, 346, 387, 388), (334, 333, 374, 375), (361, 360, 401, 402), (348, 347, 388, 389), (335, 334, 375, 376), (362, 361, 402, 403), (349, 348, 389, 390), (336, 335, 376, 377), (363, 362, 403, 404), (350, 349, 390, 391), (337, 336, 377, 378), (364, 363, 404, 405), (351, 350, 391, 392), (338, 337, 378, 379), (365, 364, 405, 406), (352, 351, 392, 393), (339, 338, 379, 380), (366, 365, 406, 407), (353, 352, 393, 394), (340, 339, 380, 381), (367, 366, 407, 408), (354, 353, 394, 395), (341, 340, 381, 382), (368, 367, 408, 409), (355, 354, 395, 396), (342, 341, 382, 383), (329, 368, 409, 370), (448, 447, 488, 489), (409, 408, 449, 450), (396, 395, 436, 437), (383, 382, 423, 424), (370, 409, 450, 411), (369, 370, 411, 410), (397, 396, 437, 438), (384, 383, 424, 425), (371, 369, 410, 412), (398, 397, 438, 439), (385, 384, 425, 426), (372, 371, 412, 413), (399, 398, 439, 440), (386, 385, 426, 427), (373, 372, 413, 414), (400, 399, 440, 441), (387, 386, 427, 428), (374, 373, 414, 415), (401, 400, 441, 442), (388, 387, 428, 429), (375, 374, 415, 416), (402, 401, 442, 443), (389, 388, 429, 430), (376, 375, 416, 417), (403, 402, 443, 444), (390, 389, 430, 431), (377, 376, 417, 418), (404, 403, 444, 445), (391, 390, 431, 432), (378, 377, 418, 419), (405, 404, 445, 446), (392, 391, 432, 433), (379, 378, 419, 420), (406, 405, 446, 447), (393, 392, 433, 434), (380, 379, 420, 421), (407, 406, 447, 448), (394, 393, 434, 435), (381, 380, 421, 422), (408, 407, 448, 449), (395, 394, 435, 436), (474, 473, 514, 515), (435, 434, 475, 476), (422, 421, 462, 463), (449, 448, 489, 490), (436, 435, 476, 477), (423, 422, 463, 464), (450, 449, 490, 491), (437, 436, 477, 478), (424, 423, 464, 465), (411, 450, 491, 452), (410, 411, 452, 451), (438, 437, 478, 479), (425, 424, 465, 466), (412, 410, 451, 453), (439, 438, 479, 480), (426, 425, 466, 467), (413, 412, 453, 454), (440, 439, 480, 481), (427, 426, 467, 468), (414, 413, 454, 455), (441, 440, 481, 482), (428, 427, 468, 469), (415, 414, 455, 456), (442, 441, 482, 483), (429, 428, 469, 470), (416, 415, 456, 457), (443, 442, 483, 484), (430, 429, 470, 471), (417, 416, 457, 458), (444, 443, 484, 485), (431, 430, 471, 472), (418, 417, 458, 459), (445, 444, 485, 486), (432, 431, 472, 473), (419, 418, 459, 460), (446, 445, 486, 487), (433, 432, 473, 474), (420, 419, 460, 461), (447, 446, 487, 488), (434, 433, 474, 475), (421, 420, 461, 462), (500, 499, 540, 541), (461, 460, 501, 502), (488, 487, 528, 529), (475, 474, 515, 516), (462, 461, 502, 503), (489, 488, 529, 530), (476, 475, 516, 517), (463, 462, 503, 504), (490, 489, 530, 531), (477, 476, 517, 518), (464, 463, 504, 505), (491, 490, 531, 532), (478, 477, 518, 519), (465, 464, 505, 506), (452, 491, 532, 493), (451, 452, 493, 492), (479, 478, 519, 520), (466, 465, 506, 507), (453, 451, 492, 494), (480, 479, 520, 521), (467, 466, 507, 508), (454, 453, 494, 495), (481, 480, 521, 522), (468, 467, 508, 509), (455, 454, 495, 496), (482, 481, 522, 523), (469, 468, 509, 510), (456, 455, 496, 497), (483, 482, 523, 524), (470, 469, 510, 511), (457, 456, 497, 498), (484, 483, 524, 525), (471, 470, 511, 512), (458, 457, 498, 499), (485, 484, 525, 526), (472, 471, 512, 513), (459, 458, 499, 500), (486, 485, 526, 527), (473, 472, 513, 514), (460, 459, 500, 501), (487, 486, 527, 528), (553, 552, 593, 594), (527, 526, 567, 568), (514, 513, 554, 555), (501, 500, 541, 542), (528, 527, 568, 569), (515, 514, 555, 556), (502, 501, 542, 543), (529, 528, 569, 570), (516, 515, 556, 557), (503, 502, 543, 544), (530, 529, 570, 571), (517, 516, 557, 558), (504, 503, 544, 545), (531, 530, 571, 572), (518, 517, 558, 559), (505, 504, 545, 546), (532, 531, 572, 573), (519, 518, 559, 560), (506, 505, 546, 547), (493, 532, 573, 534), (492, 493, 534, 533), (520, 519, 560, 561), (507, 506, 547, 548), (494, 492, 533, 535), (521, 520, 561, 562), (508, 507, 548, 549), (495, 494, 535, 536), (522, 521, 562, 563), (509, 508, 549, 550), (496, 495, 536, 537), (523, 522, 563, 564), (510, 509, 550, 551), (497, 496, 537, 538), (524, 523, 564, 565), (511, 510, 551, 552), (498, 497, 538, 539), (525, 524, 565, 566), (512, 511, 552, 553), (499, 498, 539, 540), (526, 525, 566, 567), (513, 512, 553, 554), (579, 578, 619, 620), (540, 539, 580, 581), (567, 566, 607, 608), (554, 553, 594, 595), (541, 540, 581, 582), (568, 567, 608, 609), (555, 554, 595, 596), (542, 541, 582, 583), (569, 568, 609, 610), (556, 555, 596, 597), (543, 542, 583, 584), (570, 569, 610, 611), (557, 556, 597, 598), (544, 543, 584, 585), (571, 570, 611, 612), (558, 557, 598, 599), (545, 544, 585, 586), (572, 571, 612, 613), (559, 558, 599, 600), (546, 545, 586, 587), (573, 572, 613, 614), (560, 559, 600, 601), (547, 546, 587, 588), (534, 573, 614, 575), (533, 534, 575, 574), (561, 560, 601, 602), (548, 547, 588, 589), (535, 533, 574, 576), (562, 561, 602, 603), (549, 548, 589, 590), (536, 535, 576, 577), (563, 562, 603, 604), (550, 549, 590, 591), (537, 536, 577, 578), (564, 563, 604, 605), (551, 550, 591, 592), (538, 537, 578, 579), (565, 564, 605, 606), (552, 551, 592, 593), (539, 538, 579, 580), (566, 565, 606, 607), (648, 647, 688, 689), (606, 605, 646, 647), (593, 592, 633, 634), (580, 579, 620, 621), (607, 606, 647, 648), (594, 593, 634, 635), (581, 580, 621, 622), (608, 607, 648, 649), (595, 594, 635, 636), (582, 581, 622, 623), (609, 608, 649, 650), (596, 595, 636, 637), (583, 582, 623, 624), (610, 609, 650, 651), (597, 596, 637, 638), (584, 583, 624, 625), (611, 610, 651, 652), (598, 597, 638, 639), (585, 584, 625, 626), (612, 611, 652, 653), (599, 598, 639, 640), (586, 585, 626, 627), (613, 612, 653, 654), (600, 599, 640, 641), (587, 586, 627, 628), (614, 613, 654, 655), (601, 600, 641, 642), (588, 587, 628, 629), (575, 614, 655, 616), (574, 575, 616, 615), (602, 601, 642, 643), (589, 588, 629, 630), (576, 574, 615, 617), (603, 602, 643, 644), (590, 589, 630, 631), (577, 576, 617, 618), (604, 603, 644, 645), (591, 590, 631, 632), (578, 577, 618, 619), (605, 604, 645, 646), (592, 591, 632, 633), (656, 657, 696, 695, 694, 693, 692, 691, 690, 689, 688, 687, 686, 685, 684, 683, 682, 681, 680, 679, 678, 677, 676, 675, 674, 673, 672, 671, 670, 669, 668, 667, 666, 665, 664, 663, 662, 661, 660, 659, 658), (635, 634, 675, 676), (622, 621, 662, 663), (649, 648, 689, 690), (636, 635, 676, 677), (623, 622, 663, 664), (650, 649, 690, 691), (637, 636, 677, 678), (624, 623, 664, 665), (651, 650, 691, 692), (638, 637, 678, 679), (625, 624, 665, 666), (652, 651, 692, 693), (639, 638, 679, 680), (626, 625, 666, 667), (653, 652, 693, 694), (640, 639, 680, 681), (627, 626, 667, 668), (654, 653, 694, 695), (641, 640, 681, 682), (628, 627, 668, 669), (655, 654, 695, 696), (642, 641, 682, 683), (629, 628, 669, 670), (616, 655, 696, 657), (615, 616, 657, 656), (643, 642, 683, 684), (630, 629, 670, 671), (617, 615, 656, 658), (644, 643, 684, 685), (631, 630, 671, 672), (618, 617, 658, 659), (645, 644, 685, 686), (632, 631, 672, 673), (619, 618, 659, 660), (646, 645, 686, 687), (633, 632, 673, 674), (620, 619, 660, 661), (647, 646, 687, 688), (634, 633, 674, 675), (621, 620, 661, 662), (725, 714, 705, 719), (719, 705, 709, 720), (722, 713, 707, 721), (721, 707, 703, 718), (710, 712, 706, 702), (713, 711, 703, 707), (735, 736, 711, 713), (734, 737, 712, 710), (739, 735, 713, 722), (718, 703, 711, 723), (720, 709, 717, 724), (704, 708, 715, 716), (709, 705, 714, 717), (746, 744, 714, 725), (785, 746, 725, 777), (772, 720, 724, 776), (770, 718, 723, 775), (757, 712, 727, 762), (773, 721, 718, 770), (774, 722, 721, 773), (771, 719, 720, 772), (777, 725, 719, 771), (741, 726, 730, 743), (745, 715, 728, 747), (739, 722, 726, 741), (776, 724, 729, 779), (782, 743, 730, 780), (747, 728, 732, 748), (779, 729, 733, 781), (762, 727, 731, 764), (727, 740, 742, 731), (830, 821, 743, 782), (819, 739, 741, 820), (712, 737, 740, 727), (820, 741, 743, 821), (775, 723, 738, 783), (723, 711, 736, 738), (819, 818, 735, 739), (817, 823, 737, 734), (818, 822, 736, 735), (717, 714, 744, 750), (716, 715, 745, 749), (724, 717, 750, 751), (729, 752, 753, 733), (724, 751, 752, 729), (781, 733, 753, 784), (837, 747, 748, 838), (835, 745, 747, 837), (840, 836, 746, 785), (836, 834, 744, 746), (843, 839, 769, 749), (732, 765, 768, 748), (710, 758, 767, 734), (826, 828, 766, 742), (808, 762, 764, 810), (728, 763, 765, 732), (742, 766, 764, 731), (715, 759, 763, 728), (716, 760, 754, 704), (704, 754, 755, 708), (712, 757, 756, 706), (706, 756, 761, 702), (804, 757, 762, 808), (702, 761, 758, 710), (708, 755, 759, 715), (749, 769, 760, 716), (722, 774, 778, 726), (726, 778, 780, 730), (841, 840, 785, 799), (796, 781, 784, 798), (794, 779, 781, 796), (797, 782, 780, 795), (791, 776, 779, 794), (792, 777, 771, 786), (786, 771, 772, 787), (789, 774, 773, 788), (788, 773, 770, 800), (800, 770, 775, 790), (787, 772, 776, 791), (799, 785, 777, 792), (815, 799, 792, 807), (802, 787, 791, 806), (816, 800, 790, 805), (803, 788, 800, 816), (804, 789, 788, 803), (801, 786, 787, 802), (807, 792, 786, 801), (806, 791, 794, 809), (812, 797, 795, 810), (809, 794, 796, 811), (811, 796, 798, 814), (842, 841, 799, 815), (774, 789, 793, 778), (778, 793, 795, 780), (839, 842, 815, 769), (765, 811, 814, 768), (758, 805, 813, 767), (763, 809, 811, 765), (766, 812, 810, 764), (759, 806, 809, 763), (760, 807, 801, 754), (754, 801, 802, 755), (757, 804, 803, 756), (756, 803, 816, 761), (761, 816, 805, 758), (755, 802, 806, 759), (769, 815, 807, 760), (789, 804, 808, 793), (793, 808, 810, 795), (848, 768, 855, 862), (767, 813, 832, 827), (851, 850, 831, 833), (851, 833, 867, 866), (838, 848, 828, 826), (734, 767, 827, 817), (738, 736, 822, 824), (783, 738, 824, 829), (737, 823, 825, 740), (740, 825, 826, 742), (844, 834, 822, 818), (843, 835, 823, 817), (845, 844, 818, 819), (846, 820, 821, 847), (845, 819, 820, 846), (849, 847, 821, 830), (784, 753, 847, 849), (751, 845, 846, 752), (752, 846, 847, 753), (751, 750, 844, 845), (749, 745, 835, 843), (750, 744, 834, 844), (748, 768, 848, 838), (812, 766, 853, 852), (827, 832, 842, 839), (817, 827, 839, 843), (824, 822, 834, 836), (829, 824, 836, 840), (823, 835, 837, 825), (825, 837, 838, 826), (766, 828, 856, 853), (862, 866, 867, 856), (864, 863, 857, 865), (855, 854, 861, 860, 863, 864, 866, 862), (867, 865, 857, 858, 859, 852, 853, 856), (768, 814, 854, 855), (784, 849, 863, 860), (797, 812, 852, 859), (828, 848, 862, 856), (782, 797, 859, 858), (830, 782, 858, 857), (850, 851, 866, 864), (814, 798, 861, 854), (833, 831, 865, 867), (798, 784, 860, 861), (849, 830, 857, 863), (831, 850, 864, 865)])
me_cube_001.polygons.foreach_set('material_index', [3, 3, 3, 3, 3, 3, 3, 3, 3, 3, 3, 3, 3, 3, 3, 3, 3, 3, 3, 3, 3, 3, 3, 3, 3, 3, 3, 3, 3, 3, 3, 3, 3, 3, 3, 3, 3, 3, 3, 3, 3, 3, 3, 3, 3, 3, 3, 3, 3, 3, 3, 3, 3, 3, 3, 3, 3, 3, 3, 3, 3, 3, 3, 3, 3, 3, 3, 3, 3, 3, 3, 3, 3, 3, 3, 3, 3, 3, 3, 3, 3, 3, 3, 3, 3, 3, 3, 3, 3, 3, 3, 3, 3, 3, 3, 3, 3, 3, 3, 3, 3, 3, 3, 3, 3, 3, 3, 3, 3, 3, 3, 3, 3, 3, 3, 3, 3, 3, 3, 3, 3, 3, 3, 3, 3, 3, 3, 3, 3, 3, 3, 3, 3, 3, 3, 3, 3, 3, 3, 3, 3, 3, 3, 3, 3, 3, 3, 3, 3, 3, 3, 3, 3, 3, 3, 3, 3, 3, 3, 3, 3, 3, 3, 3, 3, 3, 3, 3, 3, 3, 3, 3, 3, 3, 3, 3, 3, 3, 3, 3, 3, 3, 3, 3, 3, 3, 3, 3, 3, 3, 3, 3, 3, 3, 3, 3, 3, 3, 3, 3, 3, 3, 3, 3, 3, 3, 3, 3, 3, 3, 3, 3, 3, 3, 3, 3, 3, 3, 3, 3, 3, 3, 3, 3, 3, 3, 3, 3, 3, 3, 3, 3, 3, 3, 3, 3, 3, 3, 3, 3, 3, 3, 3, 3, 3, 3, 3, 3, 3, 3, 3, 3, 3, 3, 3, 3, 3, 3, 3, 3, 3, 3, 3, 3, 3, 3, 3, 3, 3, 3, 3, 3, 3, 3, 3, 3, 3, 3, 3, 3, 3, 3, 3, 3, 3, 3, 3, 3, 3, 3, 3, 3, 3, 3, 3, 3, 3, 3, 3, 3, 3, 3, 3, 3, 3, 3, 3, 3, 3, 3, 3, 3, 3, 3, 3, 3, 3, 3, 3, 3, 3, 3, 3, 3, 3, 3, 3, 3, 3, 3, 3, 3, 3, 3, 3, 3, 3, 3, 3, 3, 3, 3, 3, 3, 3, 3, 3, 3, 3, 3, 3, 3, 3, 3, 3, 3, 3, 3, 3, 3, 3, 3, 3, 3, 3, 3, 3, 3, 3, 3, 3, 3, 3, 3, 3, 3, 3, 3, 3, 3, 3, 3, 3, 3, 3, 3, 3, 3, 3, 3, 3, 3, 3, 3, 3, 3, 3, 3, 3, 3, 3, 3, 3, 3, 3, 3, 3, 3, 3, 3, 3, 3, 3, 3, 3, 3, 3, 3, 3, 3, 3, 3, 3, 3, 3, 3, 3, 3, 3, 3, 3, 3, 3, 3, 3, 3, 3, 3, 3, 3, 3, 3, 3, 3, 3, 3, 3, 3, 3, 3, 3, 3, 3, 3, 3, 3, 3, 3, 3, 3, 3, 3, 3, 3, 3, 3, 3, 3, 3, 3, 3, 3, 3, 3, 3, 3, 3, 3, 3, 3, 3, 3, 3, 3, 3, 3, 3, 3, 3, 3, 3, 3, 3, 3, 3, 3, 3, 3, 3, 3, 3, 3, 3, 3, 3, 3, 3, 3, 3, 3, 3, 3, 3, 3, 3, 3, 3, 3, 3, 3, 3, 3, 3, 3, 3, 3, 3, 3, 3, 3, 3, 3, 3, 3, 3, 3, 3, 3, 3, 3, 3, 3, 3, 3, 3, 3, 3, 3, 3, 3, 3, 3, 3, 3, 3, 3, 3, 3, 3, 3, 3, 3, 3, 3, 3, 3, 3, 3, 3, 3, 3, 3, 3, 3, 3, 3, 3, 3, 3, 3, 0, 0, 0, 0, 0, 0, 0, 0, 0, 0, 0, 0, 0, 0, 0, 0, 0, 0, 0, 0, 0, 0, 0, 0, 0, 0, 0, 0, 0, 0, 0, 0, 0, 0, 0, 0, 0, 0, 0, 0, 0, 0, 0, 0, 0, 0, 0, 0, 0, 0, 0, 0, 0, 0, 0, 0, 0, 0, 0, 0, 0, 0, 0, 0, 0, 0, 0, 0, 0, 0, 0, 0, 0, 0, 0, 0, 0, 0, 0, 0, 0, 0, 0, 0, 0, 0, 0, 0, 0, 0, 0, 0, 0, 0, 0, 0, 0, 0, 0, 0, 0, 0, 0, 0, 0, 0, 0, 0, 0, 0, 0, 1, 0, 0, 0, 0, 0, 0, 0, 0, 0, 0, 0, 0, 0, 0, 0, 0, 0, 0, 0, 0, 0, 0, 0, 0, 0, 0, 0, 0, 0, 0, 0, 0, 0, 0, 0, 0, 0, 0, 0, 0, 0, 0, 0, 0])
me_cube_001.materials.append(mat_madeira)
me_cube_001.materials.append(mat_vidro)
me_cube_001.materials.append(mat_metal)
me_cube_001.materials.append(mat_metal_1)
me_cube_001.materials.append(mat_dentrojanela)
me_cube_001.use_remesh_preserve_volume = False
me_cube_001.use_remesh_preserve_attributes = False
me_cube_001.use_mirror_vertex_groups = False
me_cube_001.update()

# ---- objects
ob_spot = bpy.data.objects.new('Spot', light_spot)
ob_lamp = bpy.data.objects.new('Lamp', light_lamp)
ob_camera = bpy.data.objects.new('Camera', cam_camera)
ob_porta = bpy.data.objects.new('Porta', me_cube_001)

# ---- transforms, parenting, visibility, modifiers, constraints
ob_spot.location = (10.95, 5.261, 14.05)
ob_spot.rotation_euler = (-0.2645, 0.7732, -0.1082)
ob_spot.lineart.crease_threshold = 0.0
ob_lamp.location = (4.076, 1.005, 5.904)
ob_lamp.rotation_euler = (0.6503, 0.05522, 1.866)
ob_lamp.lock_rotations_4d = False
ob_lamp.empty_display_type = 'ARROWS'
ob_lamp.color = (0.0, 0.0, 0.0, 0.0)
ob_lamp.lineart.crease_threshold = 0.0
ob_camera.location = (7.481, -6.508, 5.344)
ob_camera.rotation_euler = (1.109, 0.0, 0.8149)
ob_camera.lock_rotations_4d = False
ob_camera.empty_display_type = 'ARROWS'
ob_camera.color = (0.0, 0.0, 0.0, 0.0)
ob_camera.display_type = 'WIRE'
ob_camera.lineart.crease_threshold = 0.0
ob_porta.location = (0.004648, -0.01052, 1.471)
ob_porta.lineart.crease_threshold = 0.0

# ---- collection membership
col_collection_1.objects.link(ob_spot)
col_collection_1.objects.link(ob_lamp)
col_collection_1.objects.link(ob_camera)
col_collection_1.objects.link(ob_porta)

# ---- scene / render settings (as saved in the file)
scene.camera = ob_camera
scene.frame_start = 1; scene.frame_end = 250; scene.frame_set(23)
scene.render.engine = 'BLENDER_EEVEE_NEXT'
scene.render.resolution_percentage = 50
scene.render.dither_intensity = 0.0
scene.cycles.use_denoising = False
scene.cycles.samples = 128
scene.cycles.sampling_pattern = 'TABULATED_SOBOL'
scene.cycles.light_sampling_threshold = 0.0
scene.cycles.use_adaptive_sampling = False
scene.cycles.use_light_tree = False
scene.cycles.blur_glossy = 0.0
scene.cycles.sample_clamp_indirect = 0.0
scene.view_settings.view_transform = 'Standard'
bpy.context.view_layer.update()
